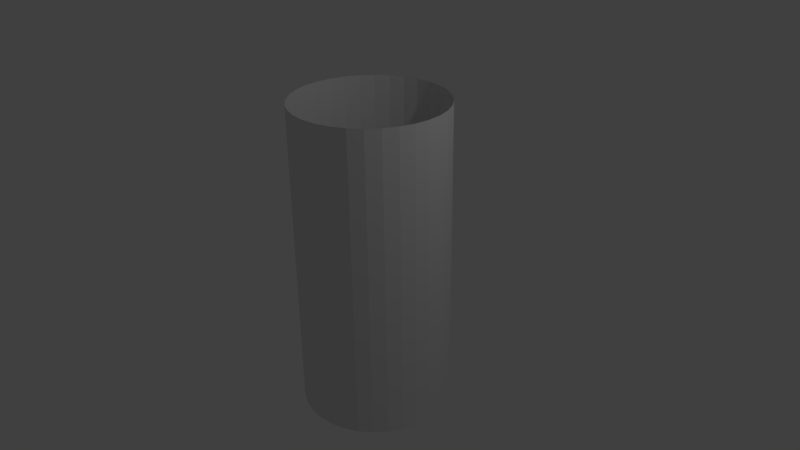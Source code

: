 # Source: LaserStartInner.blend  (saved by Blender 2.70.0; exported with 4.5.12 LTS)
import bpy
from mathutils import Matrix  # noqa: F401  (used for matrix-valued properties, if any)

bpy.ops.wm.read_factory_settings(use_empty=True)
scene = bpy.context.scene
scene.name = 'Scene'

# ---- collections
col_collection_1 = bpy.data.collections.new('Collection 1'); scene.collection.children.link(col_collection_1)

# ---- world
world_world = bpy.data.worlds.new('World'); scene.world = world_world
world_world.color = (0.05088, 0.05088, 0.05088)
world_world.use_sun_shadow = False
world_world.sun_shadow_jitter_overblur = 0.0
world_world.cycles.sampling_method = 'MANUAL'
world_world.cycles.sample_map_resolution = 256

# ---- cameras
cam_camera = bpy.data.cameras.new('Camera')
cam_camera.clip_end = 100.0
cam_camera.lens = 35.0
cam_camera.sensor_width = 32.0
cam_camera.sensor_height = 18.0
cam_camera.ortho_scale = 7.314
cam_camera.dof.focus_distance = 0.0
cam_camera.dof.aperture_fstop = 128.0

# ---- lights
light_lamp = bpy.data.lights.new('Lamp', 'POINT')
light_lamp.transmission_factor = 0.0
light_lamp.cutoff_distance = 30.0
light_lamp.energy = 100.0
light_lamp.shadow_buffer_clip_start = 1.001
light_lamp.shadow_soft_size = 0.1
light_lamp.shadow_maximum_resolution = 0.006
light_lamp.use_absolute_resolution = True
light_lamp.cycles.use_multiple_importance_sampling = False

# ---- meshes
me_cylinder = bpy.data.meshes.new('Cylinder')
me_cylinder.from_pydata([(0.0, 1.0, -1.0), (0.0, 1.0, 1.0), (0.1951, 0.9808, -1.0), (0.1951, 0.9808, 1.0), (0.3827, 0.9239, -1.0), (0.3827, 0.9239, 1.0), (0.5556, 0.8315, -1.0), (0.5556, 0.8315, 1.0), (0.7071, 0.7071, -1.0), (0.7071, 0.7071, 1.0), (0.8315, 0.5556, -1.0), (0.8315, 0.5556, 1.0), (0.9239, 0.3827, -1.0), (0.9239, 0.3827, 1.0), (0.9808, 0.1951, -1.0), (0.9808, 0.1951, 1.0), (1.0, 7.55e-08, -1.0), (1.0, 7.55e-08, 1.0), (0.9808, -0.1951, -1.0), (0.9808, -0.1951, 1.0), (0.9239, -0.3827, -1.0), (0.9239, -0.3827, 1.0), (0.8315, -0.5556, -1.0), (0.8315, -0.5556, 1.0), (0.7071, -0.7071, -1.0), (0.7071, -0.7071, 1.0), (0.5556, -0.8315, -1.0), (0.5556, -0.8315, 1.0), (0.3827, -0.9239, -1.0), (0.3827, -0.9239, 1.0), (0.1951, -0.9808, -1.0), (0.1951, -0.9808, 1.0), (-3.258e-07, -1.0, -1.0), (-3.258e-07, -1.0, 1.0), (-0.1951, -0.9808, -1.0), (-0.1951, -0.9808, 1.0), (-0.3827, -0.9239, -1.0), (-0.3827, -0.9239, 1.0), (-0.5556, -0.8315, -1.0), (-0.5556, -0.8315, 1.0), (-0.7071, -0.7071, -1.0), (-0.7071, -0.7071, 1.0), (-0.8315, -0.5556, -1.0), (-0.8315, -0.5556, 1.0), (-0.9239, -0.3827, -1.0), (-0.9239, -0.3827, 1.0), (-0.9808, -0.1951, -1.0), (-0.9808, -0.1951, 1.0), (-1.0, 9.656e-07, -1.0), (-1.0, 9.656e-07, 1.0), (-0.9808, 0.1951, -1.0), (-0.9808, 0.1951, 1.0), (-0.9239, 0.3827, -1.0), (-0.9239, 0.3827, 1.0), (-0.8315, 0.5556, -1.0), (-0.8315, 0.5556, 1.0), (-0.7071, 0.7071, -1.0), (-0.7071, 0.7071, 1.0), (-0.5556, 0.8315, -1.0), (-0.5556, 0.8315, 1.0), (-0.3827, 0.9239, -1.0), (-0.3827, 0.9239, 1.0), (-0.1951, 0.9808, -1.0), (-0.1951, 0.9808, 1.0)], [], [(0, 2, 3, 1), (2, 4, 5, 3), (4, 6, 7, 5), (6, 8, 9, 7), (8, 10, 11, 9), (10, 12, 13, 11), (12, 14, 15, 13), (14, 16, 17, 15), (16, 18, 19, 17), (18, 20, 21, 19), (20, 22, 23, 21), (22, 24, 25, 23), (24, 26, 27, 25), (26, 28, 29, 27), (28, 30, 31, 29), (30, 32, 33, 31), (32, 34, 35, 33), (34, 36, 37, 35), (36, 38, 39, 37), (38, 40, 41, 39), (40, 42, 43, 41), (42, 44, 45, 43), (44, 46, 47, 45), (46, 48, 49, 47), (48, 50, 51, 49), (50, 52, 53, 51), (52, 54, 55, 53), (54, 56, 57, 55), (56, 58, 59, 57), (58, 60, 61, 59), (62, 0, 1, 63), (60, 62, 63, 61)])
_uv = me_cylinder.uv_layers.new(name='UVMap')
_uv.uv.foreach_set('vector', [0.3126, 0.3189, 0.3438, 0.3189, 0.3438, 0.0001236, 0.3125, 0.0001243, 0.3438, 0.3189, 0.375, 0.3189, 0.375, 0.0001228, 0.3438, 0.0001236, 0.375, 0.3189, 0.4063, 0.3189, 0.4063, 0.0001222, 0.375, 0.0001228, 0.4063, 0.3189, 0.4375, 0.3189, 0.4375, 0.0001216, 0.4063, 0.0001222, 0.4375, 0.3189, 0.4688, 0.3189, 0.4688, 0.0001211, 0.4375, 0.0001216, 0.4688, 0.3189, 0.5, 0.3189, 0.5, 0.0001206, 0.4688, 0.0001211, 0.5, 0.3189, 0.5312, 0.3189, 0.5312, 0.0001203, 0.5, 0.0001206, 0.5312, 0.3189, 0.5625, 0.3189, 0.5625, 0.00012, 0.5312, 0.0001203, 0.5625, 0.3189, 0.5937, 0.3189, 0.5937, 0.0001199, 0.5625, 0.00012, 0.5937, 0.3189, 0.625, 0.3189, 0.625, 0.0001199, 0.5937, 0.0001199, 0.625, 0.3189, 0.6562, 0.3189, 0.6562, 0.0001199, 0.625, 0.0001199, 0.6562, 0.3189, 0.6875, 0.3189, 0.6875, 0.00012, 0.6562, 0.0001199, 0.6875, 0.3189, 0.7187, 0.3189, 0.7187, 0.0001202, 0.6875, 0.00012, 0.7187, 0.3189, 0.7499, 0.3189, 0.7499, 0.0001204, 0.7187, 0.0001202, 0.7499, 0.3189, 0.7812, 0.3189, 0.7812, 0.0001208, 0.7499, 0.0001204, 0.7812, 0.3189, 0.8124, 0.3189, 0.8124, 0.0001212, 0.7812, 0.0001208, 0.8124, 0.3189, 0.8437, 0.3189, 0.8437, 0.0001217, 0.8124, 0.0001212, 0.8437, 0.3189, 0.8749, 0.3189, 0.8749, 0.0001221, 0.8437, 0.0001217, 0.8749, 0.3189, 0.9061, 0.3189, 0.9062, 0.0001226, 0.8749, 0.0001221, 0.9061, 0.3189, 0.9374, 0.3189, 0.9374, 0.0001232, 0.9062, 0.0001226, 0.9374, 0.3189, 0.9686, 0.3189, 0.9686, 0.0001237, 0.9374, 0.0001232, 0.9686, 0.3189, 0.9999, 0.3189, 0.9999, 0.0001241, 0.9686, 0.0001237, 0.0001341, 0.3189, 0.03138, 0.3189, 0.03136, 0.0001347, 0.0001199, 0.0001362, 0.03138, 0.3189, 0.06262, 0.3189, 0.0626, 0.0001333, 0.03136, 0.0001347, 0.06262, 0.3189, 0.09386, 0.3189, 0.09385, 0.0001319, 0.0626, 0.0001333, 0.09386, 0.3189, 0.1251, 0.3189, 0.1251, 0.0001306, 0.09385, 0.0001319, 0.1251, 0.3189, 0.1563, 0.3189, 0.1563, 0.0001293, 0.1251, 0.0001306, 0.1563, 0.3189, 0.1876, 0.3189, 0.1876, 0.0001282, 0.1563, 0.0001293, 0.1876, 0.3189, 0.2188, 0.3189, 0.2188, 0.0001271, 0.1876, 0.0001282, 0.2188, 0.3189, 0.2501, 0.3189, 0.2501, 0.0001261, 0.2188, 0.0001271, 0.2813, 0.3189, 0.3126, 0.3189, 0.3125, 0.0001243, 0.2813, 0.0001252, 0.2501, 0.3189, 0.2813, 0.3189, 0.2813, 0.0001252, 0.2501, 0.0001261])
me_cylinder.use_remesh_preserve_volume = False
me_cylinder.use_remesh_preserve_attributes = False
me_cylinder.use_mirror_vertex_groups = False
me_cylinder.update()

# ---- objects
ob_cylinder = bpy.data.objects.new('Cylinder', me_cylinder)
ob_lamp = bpy.data.objects.new('Lamp', light_lamp)
ob_camera = bpy.data.objects.new('Camera', cam_camera)

# ---- transforms, parenting, visibility, modifiers, constraints
ob_cylinder.location = (0.0, 0.0, 0.0)
ob_cylinder.scale = (1.0, 1.0, 2.072)
ob_cylinder.lineart.crease_threshold = 0.0
ob_lamp.location = (4.076, 1.005, 5.904)
ob_lamp.rotation_euler = (0.6503, 0.05522, 1.866)
ob_lamp.lock_rotations_4d = False
ob_lamp.empty_display_type = 'ARROWS'
ob_lamp.color = (0.0, 0.0, 0.0, 0.0)
ob_lamp.lineart.crease_threshold = 0.0
ob_camera.location = (7.481, -6.508, 5.344)
ob_camera.rotation_euler = (1.109, 0.01082, 0.8149)
ob_camera.lock_rotations_4d = False
ob_camera.empty_display_type = 'ARROWS'
ob_camera.color = (0.0, 0.0, 0.0, 0.0)
ob_camera.display_type = 'WIRE'
ob_camera.lineart.crease_threshold = 0.0

# ---- collection membership
col_collection_1.objects.link(ob_cylinder)
col_collection_1.objects.link(ob_lamp)
col_collection_1.objects.link(ob_camera)

# ---- scene / render settings (as saved in the file)
scene.camera = ob_camera
scene.frame_start = 1; scene.frame_end = 250; scene.frame_set(0)
scene.render.engine = 'BLENDER_EEVEE_NEXT'
scene.render.resolution_percentage = 50
scene.render.dither_intensity = 0.0
scene.cycles.use_denoising = False
scene.cycles.samples = 10
scene.cycles.sampling_pattern = 'TABULATED_SOBOL'
scene.cycles.light_sampling_threshold = 0.0
scene.cycles.use_adaptive_sampling = False
scene.cycles.use_light_tree = False
scene.cycles.blur_glossy = 0.0
scene.cycles.volume_bounces = 1
scene.cycles.pixel_filter_type = 'GAUSSIAN'
scene.cycles.sample_clamp_indirect = 0.0
scene.view_settings.view_transform = 'Standard'
bpy.context.view_layer.update()
